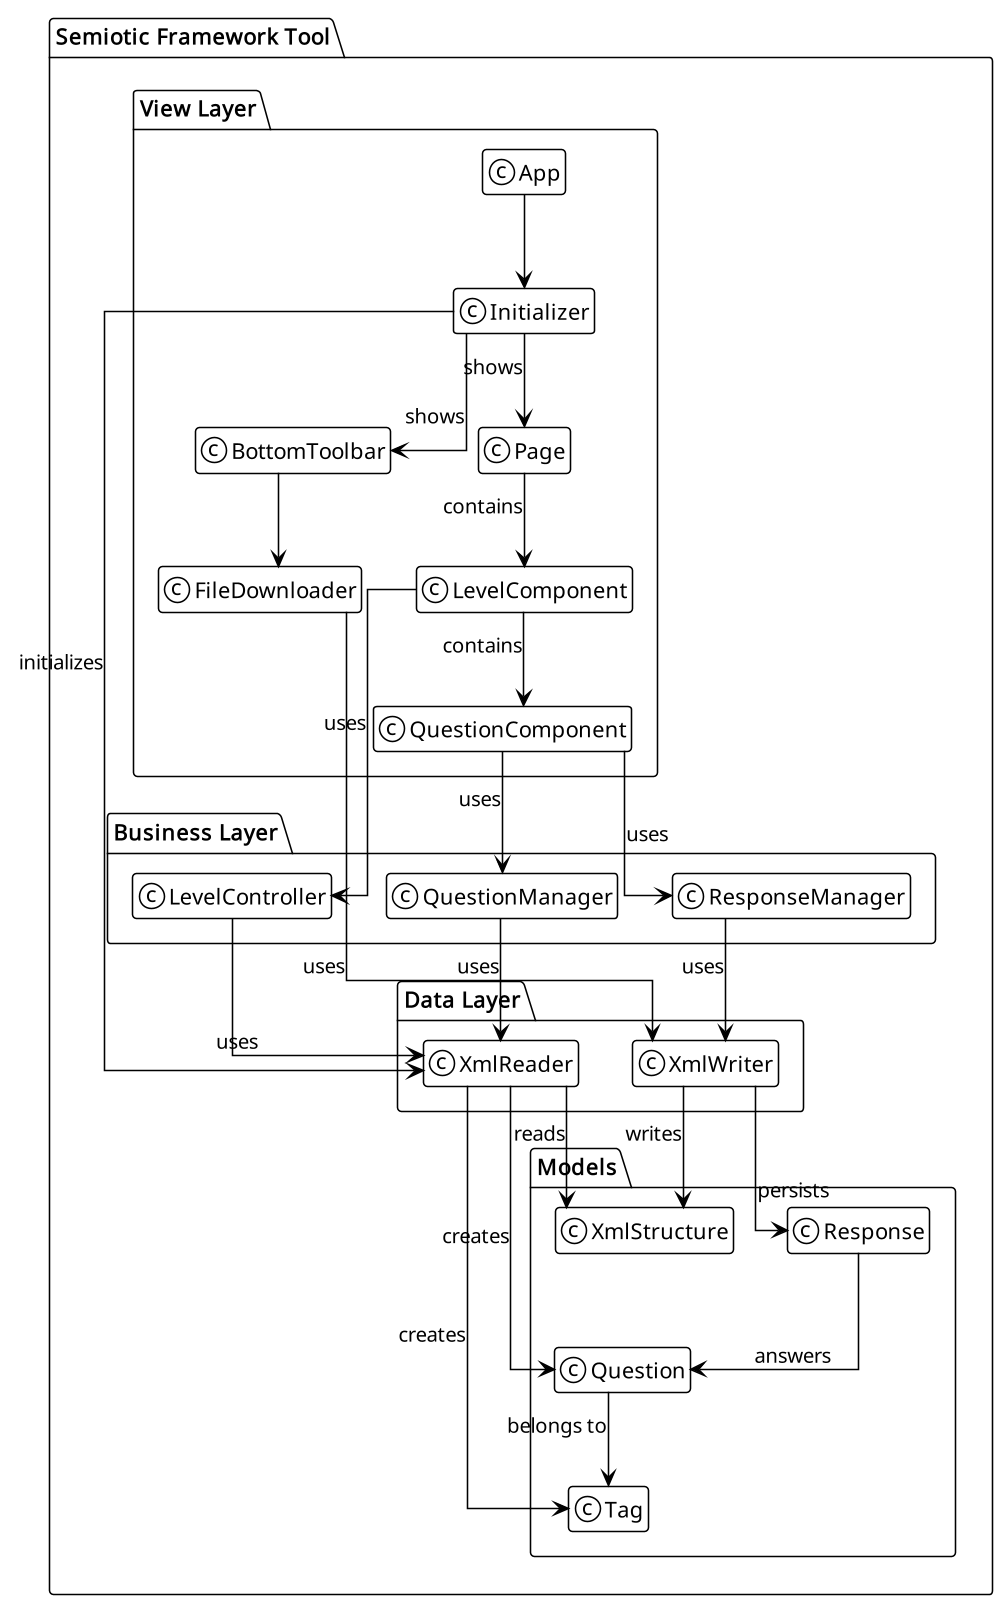

The diagram above was rendered by PlantUML. Its source (embedded in the PNG):
@startuml package
' Set style for better readability
!theme mono
skinparam linetype ortho
hide empty members
skinparam dpi 150
skinparam shadowing false
top to bottom direction

' Main App Package
package "Semiotic Framework Tool" {
    
    package "View Layer" {
        class App
        class Page
        class Initializer
        class FileDownloader
        class BottomToolbar
        class QuestionComponent
        class LevelComponent
    }
    
    package "Business Layer" {
        class QuestionManager
        class ResponseManager
        class LevelController
    }
    
    package "Data Layer" {
        class XmlReader
        class XmlWriter
    }
    
    package "Models" {
        class Tag
        class Question
        class Response
        class XmlStructure
    }

    ' View Layer Relationships
    App --> Initializer
    Initializer --> Page : shows
    Initializer --> BottomToolbar : shows
    BottomToolbar --> FileDownloader
    Page --> LevelComponent : contains
    LevelComponent --> QuestionComponent : contains
    
    ' View to Business Layer
    LevelComponent --> LevelController : uses
    QuestionComponent --> QuestionManager : uses
    QuestionComponent --> ResponseManager : uses
    
    ' Business to Data Layer
    LevelController --> XmlReader : uses
    QuestionManager --> XmlReader : uses
    ResponseManager --> XmlWriter : uses
    
    ' Data Layer Initialization
    Initializer --> XmlReader : initializes
    FileDownloader --> XmlWriter : uses
    
    ' Data Layer to Models
    XmlReader --> XmlStructure : reads
    XmlReader --> Tag : creates
    XmlReader --> Question : creates
    XmlWriter --> Response : persists
    XmlWriter --> XmlStructure : writes
    
    ' Model Relationships
    Question --> Tag : belongs to
    Response --> Question : answers
}
@enduml